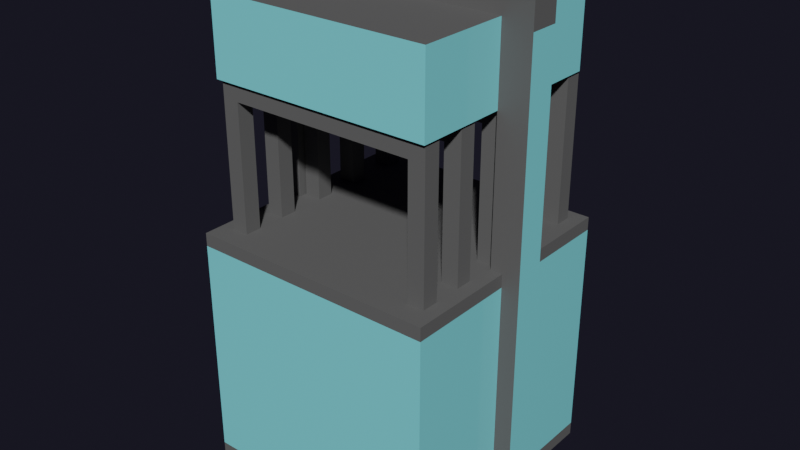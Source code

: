 # Source: Building08.blend  (saved by Blender 2.80.75; exported with 4.5.12 LTS)
import bpy
from mathutils import Matrix  # noqa: F401  (used for matrix-valued properties, if any)

bpy.ops.wm.read_factory_settings(use_empty=True)
scene = bpy.context.scene
scene.name = 'Scene'

# ---- collections
col_main = bpy.data.collections.new('Main'); scene.collection.children.link(col_main)
col_cutters = bpy.data.collections.new('Cutters'); scene.collection.children.link(col_cutters)
col_cutters.hide_render = True
col_cameras = bpy.data.collections.new('Cameras'); scene.collection.children.link(col_cameras)
col_helpers = bpy.data.collections.new('Helpers'); scene.collection.children.link(col_helpers)
col_helpers.hide_render = True

# ---- materials (node trees are filled in below, after node groups)
mat_material_001 = bpy.data.materials.new('Material.001')
mat_material_001.use_transparent_shadow = False
mat_material_002 = bpy.data.materials.new('Material.002')
mat_material_002.use_transparent_shadow = False

# ---- material node trees
mat_material_001.use_nodes = True; mat_material_001.node_tree.nodes.clear()
_N = mat_material_001.node_tree.nodes; _L = mat_material_001.node_tree.links
n0 = _N.new('ShaderNodeOutputMaterial'); n0.name = 'Material Output'; n0.location = (300, 300)
n1 = _N.new('ShaderNodeBsdfPrincipled'); n1.name = 'Principled BSDF'; n1.location = (10, 300)
n1.distribution = 'GGX'
n1.subsurface_method = 'BURLEY'
n1.inputs[0].default_value = (0.231, 0.7325, 0.8, 1.0)
n1.inputs[2].default_value = 0.09641
n1.inputs[3].default_value = 1.45
n1.inputs[27].default_value = (0.0, 0.0, 0.0, 1.0)
n1.inputs[28].default_value = 1.0
_L.new(n1.outputs[0], n0.inputs[0])
n0.is_active_output = True
mat_material_002.use_nodes = True; mat_material_002.node_tree.nodes.clear()
_N = mat_material_002.node_tree.nodes; _L = mat_material_002.node_tree.links
n0 = _N.new('ShaderNodeOutputMaterial'); n0.name = 'Material Output'; n0.location = (300, 300)
n1 = _N.new('ShaderNodeBsdfPrincipled'); n1.name = 'Principled BSDF'; n1.location = (10, 300)
n1.distribution = 'GGX'
n1.subsurface_method = 'BURLEY'
n1.inputs[0].default_value = (0.1065, 0.1065, 0.1065, 1.0)
n1.inputs[2].default_value = 0.7601
n1.inputs[3].default_value = 1.45
n1.inputs[27].default_value = (0.0, 0.0, 0.0, 1.0)
n1.inputs[28].default_value = 1.0
_L.new(n1.outputs[0], n0.inputs[0])
n0.is_active_output = True

# ---- world
world_world = bpy.data.worlds.new('World'); scene.world = world_world
world_world.use_nodes = True; world_world.node_tree.nodes.clear()
_N = world_world.node_tree.nodes; _L = world_world.node_tree.links
n0 = _N.new('ShaderNodeOutputWorld'); n0.name = 'World Output'; n0.location = (300, 300)
n1 = _N.new('ShaderNodeBackground'); n1.name = 'Background'; n1.location = (10, 300)
n1.inputs[0].default_value = (0.08554, 0.08249, 0.1456, 1.0)
n1.inputs[1].default_value = 0.1
n2 = _N.new('ShaderNodeVolumeScatter'); n2.name = 'Volume Scatter'; n2.location = (11, 174)
n2.width = 140
n2.inputs[1].default_value = 0.0
_L.new(n1.outputs[0], n0.inputs[0])
_L.new(n2.outputs[0], n0.inputs[1])
n0.is_active_output = True
world_world.use_eevee_finite_volume = True
world_world.color = (0.0, 0.0, 0.0)
world_world.use_sun_shadow = False
world_world.sun_shadow_jitter_overblur = 0.0

# ---- meshes
me_cube = bpy.data.meshes.new('Cube')
me_cube.from_pydata([(-1.0, -1.0, 0.0), (-1.0, -1.0, 2.0), (-1.0, 1.0, 0.1062), (-1.0, 1.0, 1.894), (1.0, -1.0, 0.0), (1.0, -1.0, 1.894), (1.0, 1.0, 0.0), (1.0, 1.0, 1.894), (0.7523, -0.06737, 1.948), (0.7523, -0.06737, 3.019), (0.7523, 0.06737, 1.948), (0.7523, 0.06737, 3.019), (-0.7523, -0.06737, 1.948), (-0.7523, -0.06737, 3.019), (-0.7523, 0.06737, 1.948), (-0.7523, 0.06737, 3.019), (0.0, 1.0, 0.0), (0.0, 1.0, 1.894), (0.0, -1.0, 0.0), (0.0, -1.0, 2.0), (0.0, -0.06737, 3.019), (0.0, 0.06737, 3.019), (0.0, -0.06737, 3.176), (0.0, 0.06737, 3.176), (-0.887, -0.06737, 1.948), (-0.887, -0.06737, 3.019), (-0.887, 0.06737, 1.948), (-0.887, 0.06737, 3.019), (-0.7523, -0.06737, 3.176), (-0.7523, 0.06737, 3.176), (-0.887, 0.06737, 3.176), (-0.887, -0.06737, 3.176), (0.887, -0.06737, 1.948), (0.887, -0.06737, 3.019), (0.887, 0.06737, 1.948), (0.887, 0.06737, 3.019), (0.7523, -0.06737, 3.176), (0.7523, 0.06737, 3.176), (0.887, 0.06737, 3.176), (0.887, -0.06737, 3.176), (0.7523, 0.3231, 1.948), (0.7523, 0.3231, 3.019), (0.7523, 0.4578, 1.948), (0.7523, 0.4578, 3.019), (-0.7523, 0.3231, 1.948), (-0.7523, 0.3231, 3.019), (-0.7523, 0.4578, 1.948), (-0.7523, 0.4578, 3.019), (0.0, 0.3231, 3.019), (0.0, 0.4578, 3.019), (0.0, 0.3231, 3.176), (0.0, 0.4578, 3.176), (-0.887, 0.3231, 1.948), (-0.887, 0.3231, 3.019), (-0.887, 0.4578, 1.948), (-0.887, 0.4578, 3.019), (-0.7523, 0.3231, 3.176), (-0.7523, 0.4578, 3.176), (-0.887, 0.4578, 3.176), (-0.887, 0.3231, 3.176), (0.887, 0.3231, 1.948), (0.887, 0.3231, 3.019), (0.887, 0.4578, 1.948), (0.887, 0.4578, 3.019), (0.7523, 0.3231, 3.176), (0.7523, 0.4578, 3.176), (0.887, 0.4578, 3.176), (0.887, 0.3231, 3.176), (-0.7523, 0.751, 1.948), (-0.7523, 0.751, 3.019), (-0.7523, 0.8858, 1.948), (-0.7523, 0.8858, 3.019), (0.0, 0.751, 3.019), (0.0, 0.8858, 3.019), (0.0, 0.751, 3.176), (0.0, 0.8858, 3.176), (-0.887, 0.751, 1.948), (-0.887, 0.751, 3.019), (-0.887, 0.8858, 1.948), (-0.887, 0.8858, 3.019), (-0.7523, 0.751, 3.176), (-0.7523, 0.8858, 3.176), (-0.887, 0.8858, 3.176), (-0.887, 0.751, 3.176), (0.7523, 0.751, 1.948), (0.7523, 0.751, 3.019), (0.7523, 0.8858, 1.948), (0.7523, 0.8858, 3.019), (0.887, 0.751, 1.948), (0.887, 0.751, 3.019), (0.887, 0.8858, 1.948), (0.887, 0.8858, 3.019), (-0.7523, -0.4703, 1.948), (-0.7523, -0.4703, 3.019), (-0.7523, -0.3355, 1.948), (-0.7523, -0.3355, 3.019), (0.0, -0.4703, 3.019), (0.0, -0.3355, 3.019), (0.0, -0.4703, 3.176), (0.0, -0.3355, 3.176), (-0.887, -0.4703, 1.948), (-0.887, -0.4703, 3.019), (-0.887, -0.3355, 1.948), (-0.887, -0.3355, 3.019), (-0.7523, -0.4703, 3.176), (-0.7523, -0.3355, 3.176), (-0.887, -0.3355, 3.176), (-0.887, -0.4703, 3.176), (0.7523, 0.751, 3.176), (0.7523, 0.8858, 3.176), (0.887, 0.8858, 3.176), (0.887, 0.751, 3.176), (0.7523, -0.4703, 1.948), (0.7523, -0.4703, 3.019), (0.7523, -0.3355, 1.948), (0.7523, -0.3355, 3.019), (-0.7523, -0.8285, 1.948), (-0.7523, -0.8285, 3.019), (-0.7523, -0.6938, 1.948), (-0.7523, -0.6938, 3.019), (0.0, -0.8285, 3.019), (0.0, -0.6938, 3.019), (0.0, -0.8285, 3.176), (0.0, -0.6938, 3.176), (-0.887, -0.8285, 1.948), (-0.887, -0.8285, 3.019), (-0.887, -0.6938, 1.948), (-0.887, -0.6938, 3.019), (-0.7523, -0.8285, 3.176), (-0.7523, -0.6938, 3.176), (-0.887, -0.6938, 3.176), (-0.887, -0.8285, 3.176), (-0.9034, 0.1199, -0.008653), (-0.9034, 0.1199, 4.009), (-0.9034, -0.1199, -0.008653), (-0.9034, -0.1199, 4.009), (-1.143, 0.1199, -0.008653), (-1.143, 0.1199, 4.009), (-1.143, -0.1199, -0.008653), (-1.143, -0.1199, 4.009), (0.887, -0.4703, 1.948), (0.887, -0.4703, 3.019), (0.887, -0.3355, 1.948), (0.887, -0.3355, 3.019), (-0.9063, 0.8622, 3.16), (-0.9063, 0.8622, 3.777), (-0.9063, -0.8622, 3.16), (-0.9063, -0.8622, 3.777), (-0.9034, 0.1199, 3.719), (-0.9034, -0.1199, 3.719), (-1.143, -0.1199, 3.719), (-1.143, 0.1199, 3.719), (0.7523, -0.4703, 3.176), (0.7523, -0.3355, 3.176), (0.887, -0.3355, 3.176), (0.887, -0.4703, 3.176), (0.0, -0.8622, 3.16), (0.0, -0.8622, 3.777), (0.0, 0.8622, 3.16), (0.0, 0.8622, 3.777), (0.0, -0.1199, 4.009), (0.0, 0.1199, 4.009), (0.0, 0.1199, 3.719), (0.0, -0.1199, 3.719), (0.7523, -0.8285, 1.948), (0.7523, -0.8285, 3.019), (0.7523, -0.6938, 1.948), (0.7523, -0.6938, 3.019), (0.887, -0.8285, 1.948), (0.887, -0.8285, 3.019), (0.887, -0.6938, 1.948), (0.887, -0.6938, 3.019), (0.7523, -0.8285, 3.176), (0.7523, -0.6938, 3.176), (0.887, -0.6938, 3.176), (0.887, -0.8285, 3.176), (0.9034, 0.1199, -0.008653), (0.9034, 0.1199, 4.009), (0.9034, -0.1199, -0.008653), (0.9034, -0.1199, 4.009), (1.143, 0.1199, -0.008653), (1.143, 0.1199, 4.009), (1.143, -0.1199, -0.008653), (1.143, -0.1199, 4.009), (0.9063, 0.8622, 3.16), (0.9063, 0.8622, 3.777), (0.9063, -0.8622, 3.16), (0.9063, -0.8622, 3.777), (0.9034, 0.1199, 3.719), (0.9034, -0.1199, 3.719), (1.143, -0.1199, 3.719), (1.143, 0.1199, 3.719), (-1.0, -1.0, 0.1062), (-1.0, 1.0, 0.0), (-1.0, 1.0, 2.0), (-1.0, -1.0, 1.894), (1.0, 1.0, 2.0), (1.0, -1.0, 2.0), (1.0, -1.0, 0.1062), (1.0, 1.0, 0.1062), (0.0, -1.0, 0.1062), (0.0, 1.0, 2.0), (0.0, 1.0, 0.1062), (0.0, -1.0, 1.894)], [], [(12, 14, 15, 13), (34, 35, 33, 32), (10, 11, 35, 34), (202, 2, 3, 17), (202, 17, 7, 199), (14, 26, 27, 15), (32, 33, 9, 8), (35, 11, 37, 38), (199, 7, 5, 198), (10, 34, 32, 8), (16, 6, 4, 18), (26, 24, 25, 27), (198, 5, 203, 200), (9, 36, 22, 20), (11, 9, 20, 21), (196, 201, 19, 197), (30, 31, 28, 29), (24, 12, 13, 25), (13, 28, 31, 25), (14, 12, 24, 26), (37, 11, 21, 23), (36, 37, 23, 22), (9, 33, 39, 36), (33, 35, 38, 39), (8, 9, 11, 10), (38, 37, 36, 39), (16, 18, 0, 193), (2, 192, 195, 3), (27, 30, 29, 15), (25, 31, 30, 27), (28, 22, 23, 29), (29, 23, 21, 15), (15, 21, 20, 13), (13, 20, 22, 28), (192, 200, 203, 195), (194, 1, 19, 201), (44, 46, 47, 45), (46, 54, 55, 47), (66, 65, 64, 67), (42, 43, 63, 62), (40, 41, 43, 42), (60, 61, 41, 40), (41, 61, 67, 64), (54, 52, 53, 55), (43, 41, 48, 49), (65, 43, 49, 51), (64, 65, 51, 50), (41, 64, 50, 48), (58, 59, 56, 57), (52, 44, 45, 53), (45, 56, 59, 53), (46, 44, 52, 54), (61, 63, 66, 67), (63, 43, 65, 66), (62, 63, 61, 60), (42, 62, 60, 40), (55, 58, 57, 47), (53, 59, 58, 55), (56, 50, 51, 57), (57, 51, 49, 47), (47, 49, 48, 45), (45, 48, 50, 56), (68, 70, 71, 69), (70, 78, 79, 71), (84, 85, 87, 86), (85, 89, 111, 108), (88, 89, 85, 84), (90, 91, 89, 88), (110, 109, 108, 111), (78, 76, 77, 79), (87, 85, 72, 73), (109, 87, 73, 75), (108, 109, 75, 74), (85, 108, 74, 72), (82, 83, 80, 81), (76, 68, 69, 77), (69, 80, 83, 77), (70, 68, 76, 78), (89, 91, 110, 111), (91, 87, 109, 110), (86, 87, 91, 90), (86, 90, 88, 84), (79, 82, 81, 71), (77, 83, 82, 79), (80, 74, 75, 81), (81, 75, 73, 71), (71, 73, 72, 69), (69, 72, 74, 80), (92, 94, 95, 93), (94, 102, 103, 95), (112, 113, 115, 114), (113, 141, 155, 152), (140, 141, 113, 112), (142, 143, 141, 140), (154, 153, 152, 155), (102, 100, 101, 103), (115, 113, 96, 97), (153, 115, 97, 99), (152, 153, 99, 98), (113, 152, 98, 96), (106, 107, 104, 105), (100, 92, 93, 101), (93, 104, 107, 101), (94, 92, 100, 102), (141, 143, 154, 155), (143, 115, 153, 154), (114, 115, 143, 142), (114, 142, 140, 112), (103, 106, 105, 95), (101, 107, 106, 103), (104, 98, 99, 105), (105, 99, 97, 95), (95, 97, 96, 93), (93, 96, 98, 104), (116, 118, 119, 117), (118, 126, 127, 119), (164, 165, 167, 166), (165, 169, 175, 172), (168, 169, 165, 164), (170, 171, 169, 168), (174, 173, 172, 175), (126, 124, 125, 127), (167, 165, 120, 121), (173, 167, 121, 123), (172, 173, 123, 122), (165, 172, 122, 120), (130, 131, 128, 129), (124, 116, 117, 125), (117, 128, 131, 125), (118, 116, 124, 126), (169, 171, 174, 175), (171, 167, 173, 174), (166, 167, 171, 170), (166, 170, 168, 164), (127, 130, 129, 119), (125, 131, 130, 127), (128, 122, 123, 129), (129, 123, 121, 119), (119, 121, 120, 117), (117, 120, 122, 128), (186, 184, 185, 187), (149, 135, 139, 150), (150, 139, 137, 151), (151, 137, 133, 148), (134, 138, 136, 132), (139, 135, 133, 137), (178, 176, 180, 182), (156, 157, 147, 146), (146, 147, 145, 144), (189, 190, 183, 179), (156, 146, 144, 158), (183, 181, 177, 179), (136, 151, 148, 132), (138, 150, 151, 136), (134, 149, 150, 138), (132, 148, 149, 134), (180, 176, 188, 191), (156, 158, 184, 186), (182, 180, 191, 190), (156, 186, 187, 157), (149, 148, 162, 163), (148, 133, 161, 162), (133, 135, 160, 161), (135, 149, 163, 160), (144, 145, 159, 158), (147, 157, 159, 145), (191, 188, 177, 181), (190, 191, 181, 183), (178, 182, 190, 189), (176, 178, 189, 188), (189, 163, 162, 188), (188, 162, 161, 177), (177, 161, 160, 179), (179, 160, 163, 189), (184, 158, 159, 185), (187, 185, 159, 157), (192, 2, 193, 0), (3, 195, 1, 194), (5, 7, 196, 197), (199, 198, 4, 6), (200, 192, 0, 18), (17, 3, 194, 201), (2, 202, 16, 193), (195, 203, 19, 1), (7, 17, 201, 196), (198, 200, 18, 4), (202, 199, 6, 16), (203, 5, 197, 19)])
me_cube.polygons.foreach_set('material_index', [1, 1, 1, 0, 0, 1, 1, 1, 0, 1, 1, 1, 0, 1, 1, 1, 1, 1, 1, 1, 1, 1, 1, 1, 1, 1, 1, 0, 1, 1, 1, 1, 1, 1, 0, 1, 1, 1, 1, 1, 1, 1, 1, 1, 1, 1, 1, 1, 1, 1, 1, 1, 1, 1, 1, 1, 1, 1, 1, 1, 1, 1, 1, 1, 1, 1, 1, 1, 1, 1, 1, 1, 1, 1, 1, 1, 1, 1, 1, 1, 1, 1, 1, 1, 1, 1, 1, 1, 1, 1, 1, 1, 1, 1, 1, 1, 1, 1, 1, 1, 1, 1, 1, 1, 1, 1, 1, 1, 1, 1, 1, 1, 1, 1, 1, 1, 1, 1, 1, 1, 1, 1, 1, 1, 1, 1, 1, 1, 1, 1, 1, 1, 1, 1, 1, 1, 1, 1, 1, 1, 0, 1, 1, 1, 1, 1, 1, 0, 0, 1, 1, 1, 1, 0, 1, 1, 1, 1, 0, 0, 1, 1, 1, 1, 0, 1, 1, 1, 1, 1, 1, 1, 1, 1, 0, 1, 1, 1, 1, 1, 1, 1, 1, 1, 1, 1, 1, 1])
_uv = me_cube.uv_layers.new(name='UVMap')
_uv.uv.foreach_set('vector', [0.375, 0.0, 0.375, 0.25, 0.625, 0.25, 0.625, 0.0, 0.375, 0.5, 0.625, 0.5, 0.625, 0.75, 0.375, 0.75, 0.375, 0.25, 0.625, 0.25, 0.625, 0.5, 0.375, 0.5, 0.3883, 0.375, 0.3883, 0.5, 0.6117, 0.5, 0.6117, 0.375, 0.3883, 0.375, 0.6117, 0.375, 0.6117, 0.5, 0.3883, 0.5, 0.375, 0.25, 0.375, 0.5, 0.625, 0.5, 0.625, 0.25, 0.375, 0.75, 0.625, 0.75, 0.625, 1.0, 0.375, 1.0, 0.625, 0.5, 0.625, 0.25, 0.625, 0.25, 0.625, 0.5, 0.3883, 0.5, 0.6117, 0.5, 0.6117, 0.75, 0.3883, 0.75, 0.125, 0.5, 0.375, 0.5, 0.375, 0.75, 0.125, 0.75, 0.25, 0.5, 0.375, 0.5, 0.375, 0.75, 0.25, 0.75, 0.375, 0.5, 0.375, 0.75, 0.625, 0.75, 0.625, 0.5, 0.3883, 0.75, 0.6117, 0.75, 0.6117, 0.875, 0.3883, 0.875, 0.625, 1.0, 0.625, 1.0, 0.625, 1.0, 0.625, 1.0, 0.625, 0.25, 0.625, 0.0, 0.625, 0.0, 0.625, 0.25, 0.625, 0.5, 0.75, 0.5, 0.75, 0.75, 0.625, 0.75, 0.625, 0.5, 0.625, 0.75, 0.875, 0.75, 0.875, 0.5, 0.375, 0.75, 0.375, 1.0, 0.625, 1.0, 0.625, 0.75, 0.625, 1.0, 0.625, 1.0, 0.625, 0.75, 0.625, 0.75, 0.125, 0.5, 0.125, 0.75, 0.375, 0.75, 0.375, 0.5, 0.625, 0.25, 0.625, 0.25, 0.625, 0.25, 0.625, 0.25, 0.875, 0.75, 0.875, 0.5, 0.875, 0.5, 0.875, 0.75, 0.625, 1.0, 0.625, 0.75, 0.625, 0.75, 0.625, 1.0, 0.625, 0.75, 0.625, 0.5, 0.625, 0.5, 0.625, 0.75, 0.375, 0.0, 0.625, 0.0, 0.625, 0.25, 0.375, 0.25, 0.625, 0.5, 0.875, 0.5, 0.875, 0.75, 0.625, 0.75, 0.25, 0.5, 0.25, 0.75, 0.375, 0.75, 0.375, 0.5, 0.3883, 0.5, 0.3883, 0.75, 0.6117, 0.75, 0.6117, 0.5, 0.625, 0.5, 0.625, 0.5, 0.625, 0.25, 0.625, 0.25, 0.625, 0.75, 0.625, 0.75, 0.625, 0.5, 0.625, 0.5, 0.875, 0.75, 0.875, 0.75, 0.875, 0.5, 0.875, 0.5, 0.625, 0.25, 0.625, 0.25, 0.625, 0.25, 0.625, 0.25, 0.625, 0.25, 0.625, 0.25, 0.625, 0.0, 0.625, 0.0, 0.625, 1.0, 0.625, 1.0, 0.625, 1.0, 0.625, 1.0, 0.3883, 0.75, 0.3883, 0.875, 0.6117, 0.875, 0.6117, 0.75, 0.625, 0.5, 0.625, 0.75, 0.75, 0.75, 0.75, 0.5, 0.375, 0.0, 0.375, 0.25, 0.625, 0.25, 0.625, 0.0, 0.375, 0.25, 0.375, 0.5, 0.625, 0.5, 0.625, 0.25, 0.625, 0.5, 0.875, 0.5, 0.875, 0.75, 0.625, 0.75, 0.375, 0.25, 0.625, 0.25, 0.625, 0.5, 0.375, 0.5, 0.375, 0.0, 0.625, 0.0, 0.625, 0.25, 0.375, 0.25, 0.375, 0.75, 0.625, 0.75, 0.625, 1.0, 0.375, 1.0, 0.625, 1.0, 0.625, 0.75, 0.625, 0.75, 0.625, 1.0, 0.375, 0.5, 0.375, 0.75, 0.625, 0.75, 0.625, 0.5, 0.625, 0.25, 0.625, 0.0, 0.625, 0.0, 0.625, 0.25, 0.625, 0.25, 0.625, 0.25, 0.625, 0.25, 0.625, 0.25, 0.875, 0.75, 0.875, 0.5, 0.875, 0.5, 0.875, 0.75, 0.625, 1.0, 0.625, 1.0, 0.625, 1.0, 0.625, 1.0, 0.625, 0.5, 0.625, 0.75, 0.875, 0.75, 0.875, 0.5, 0.375, 0.75, 0.375, 1.0, 0.625, 1.0, 0.625, 0.75, 0.625, 1.0, 0.625, 1.0, 0.625, 0.75, 0.625, 0.75, 0.125, 0.5, 0.125, 0.75, 0.375, 0.75, 0.375, 0.5, 0.625, 0.75, 0.625, 0.5, 0.625, 0.5, 0.625, 0.75, 0.625, 0.5, 0.625, 0.25, 0.625, 0.25, 0.625, 0.5, 0.375, 0.5, 0.625, 0.5, 0.625, 0.75, 0.375, 0.75, 0.125, 0.5, 0.375, 0.5, 0.375, 0.75, 0.125, 0.75, 0.625, 0.5, 0.625, 0.5, 0.625, 0.25, 0.625, 0.25, 0.625, 0.75, 0.625, 0.75, 0.625, 0.5, 0.625, 0.5, 0.875, 0.75, 0.875, 0.75, 0.875, 0.5, 0.875, 0.5, 0.625, 0.25, 0.625, 0.25, 0.625, 0.25, 0.625, 0.25, 0.625, 0.25, 0.625, 0.25, 0.625, 0.0, 0.625, 0.0, 0.625, 1.0, 0.625, 1.0, 0.625, 1.0, 0.625, 1.0, 0.375, 0.0, 0.375, 0.25, 0.625, 0.25, 0.625, 0.0, 0.375, 0.25, 0.375, 0.5, 0.625, 0.5, 0.625, 0.25, 0.375, 0.0, 0.625, 0.0, 0.625, 0.25, 0.375, 0.25, 0.625, 1.0, 0.625, 0.75, 0.625, 0.75, 0.625, 1.0, 0.375, 0.75, 0.625, 0.75, 0.625, 1.0, 0.375, 1.0, 0.375, 0.5, 0.625, 0.5, 0.625, 0.75, 0.375, 0.75, 0.625, 0.5, 0.875, 0.5, 0.875, 0.75, 0.625, 0.75, 0.375, 0.5, 0.375, 0.75, 0.625, 0.75, 0.625, 0.5, 0.625, 0.25, 0.625, 0.0, 0.625, 0.0, 0.625, 0.25, 0.625, 0.25, 0.625, 0.25, 0.625, 0.25, 0.625, 0.25, 0.875, 0.75, 0.875, 0.5, 0.875, 0.5, 0.875, 0.75, 0.625, 1.0, 0.625, 1.0, 0.625, 1.0, 0.625, 1.0, 0.625, 0.5, 0.625, 0.75, 0.875, 0.75, 0.875, 0.5, 0.375, 0.75, 0.375, 1.0, 0.625, 1.0, 0.625, 0.75, 0.625, 1.0, 0.625, 1.0, 0.625, 0.75, 0.625, 0.75, 0.125, 0.5, 0.125, 0.75, 0.375, 0.75, 0.375, 0.5, 0.625, 0.75, 0.625, 0.5, 0.625, 0.5, 0.625, 0.75, 0.625, 0.5, 0.625, 0.25, 0.625, 0.25, 0.625, 0.5, 0.375, 0.25, 0.625, 0.25, 0.625, 0.5, 0.375, 0.5, 0.125, 0.5, 0.375, 0.5, 0.375, 0.75, 0.125, 0.75, 0.625, 0.5, 0.625, 0.5, 0.625, 0.25, 0.625, 0.25, 0.625, 0.75, 0.625, 0.75, 0.625, 0.5, 0.625, 0.5, 0.875, 0.75, 0.875, 0.75, 0.875, 0.5, 0.875, 0.5, 0.625, 0.25, 0.625, 0.25, 0.625, 0.25, 0.625, 0.25, 0.625, 0.25, 0.625, 0.25, 0.625, 0.0, 0.625, 0.0, 0.625, 1.0, 0.625, 1.0, 0.625, 1.0, 0.625, 1.0, 0.375, 0.0, 0.375, 0.25, 0.625, 0.25, 0.625, 0.0, 0.375, 0.25, 0.375, 0.5, 0.625, 0.5, 0.625, 0.25, 0.375, 0.0, 0.625, 0.0, 0.625, 0.25, 0.375, 0.25, 0.625, 1.0, 0.625, 0.75, 0.625, 0.75, 0.625, 1.0, 0.375, 0.75, 0.625, 0.75, 0.625, 1.0, 0.375, 1.0, 0.375, 0.5, 0.625, 0.5, 0.625, 0.75, 0.375, 0.75, 0.625, 0.5, 0.875, 0.5, 0.875, 0.75, 0.625, 0.75, 0.375, 0.5, 0.375, 0.75, 0.625, 0.75, 0.625, 0.5, 0.625, 0.25, 0.625, 0.0, 0.625, 0.0, 0.625, 0.25, 0.625, 0.25, 0.625, 0.25, 0.625, 0.25, 0.625, 0.25, 0.875, 0.75, 0.875, 0.5, 0.875, 0.5, 0.875, 0.75, 0.625, 1.0, 0.625, 1.0, 0.625, 1.0, 0.625, 1.0, 0.625, 0.5, 0.625, 0.75, 0.875, 0.75, 0.875, 0.5, 0.375, 0.75, 0.375, 1.0, 0.625, 1.0, 0.625, 0.75, 0.625, 1.0, 0.625, 1.0, 0.625, 0.75, 0.625, 0.75, 0.125, 0.5, 0.125, 0.75, 0.375, 0.75, 0.375, 0.5, 0.625, 0.75, 0.625, 0.5, 0.625, 0.5, 0.625, 0.75, 0.625, 0.5, 0.625, 0.25, 0.625, 0.25, 0.625, 0.5, 0.375, 0.25, 0.625, 0.25, 0.625, 0.5, 0.375, 0.5, 0.125, 0.5, 0.375, 0.5, 0.375, 0.75, 0.125, 0.75, 0.625, 0.5, 0.625, 0.5, 0.625, 0.25, 0.625, 0.25, 0.625, 0.75, 0.625, 0.75, 0.625, 0.5, 0.625, 0.5, 0.875, 0.75, 0.875, 0.75, 0.875, 0.5, 0.875, 0.5, 0.625, 0.25, 0.625, 0.25, 0.625, 0.25, 0.625, 0.25, 0.625, 0.25, 0.625, 0.25, 0.625, 0.0, 0.625, 0.0, 0.625, 1.0, 0.625, 1.0, 0.625, 1.0, 0.625, 1.0, 0.375, 0.0, 0.375, 0.25, 0.625, 0.25, 0.625, 0.0, 0.375, 0.25, 0.375, 0.5, 0.625, 0.5, 0.625, 0.25, 0.375, 0.0, 0.625, 0.0, 0.625, 0.25, 0.375, 0.25, 0.625, 1.0, 0.625, 0.75, 0.625, 0.75, 0.625, 1.0, 0.375, 0.75, 0.625, 0.75, 0.625, 1.0, 0.375, 1.0, 0.375, 0.5, 0.625, 0.5, 0.625, 0.75, 0.375, 0.75, 0.625, 0.5, 0.875, 0.5, 0.875, 0.75, 0.625, 0.75, 0.375, 0.5, 0.375, 0.75, 0.625, 0.75, 0.625, 0.5, 0.625, 0.25, 0.625, 0.0, 0.625, 0.0, 0.625, 0.25, 0.625, 0.25, 0.625, 0.25, 0.625, 0.25, 0.625, 0.25, 0.875, 0.75, 0.875, 0.5, 0.875, 0.5, 0.875, 0.75, 0.625, 1.0, 0.625, 1.0, 0.625, 1.0, 0.625, 1.0, 0.625, 0.5, 0.625, 0.75, 0.875, 0.75, 0.875, 0.5, 0.375, 0.75, 0.375, 1.0, 0.625, 1.0, 0.625, 0.75, 0.625, 1.0, 0.625, 1.0, 0.625, 0.75, 0.625, 0.75, 0.125, 0.5, 0.125, 0.75, 0.375, 0.75, 0.375, 0.5, 0.625, 0.75, 0.625, 0.5, 0.625, 0.5, 0.625, 0.75, 0.625, 0.5, 0.625, 0.25, 0.625, 0.25, 0.625, 0.5, 0.375, 0.25, 0.625, 0.25, 0.625, 0.5, 0.375, 0.5, 0.125, 0.5, 0.375, 0.5, 0.375, 0.75, 0.125, 0.75, 0.625, 0.5, 0.625, 0.5, 0.625, 0.25, 0.625, 0.25, 0.625, 0.75, 0.625, 0.75, 0.625, 0.5, 0.625, 0.5, 0.875, 0.75, 0.875, 0.75, 0.875, 0.5, 0.875, 0.5, 0.625, 0.25, 0.625, 0.25, 0.625, 0.25, 0.625, 0.25, 0.625, 0.25, 0.625, 0.25, 0.625, 0.0, 0.625, 0.0, 0.625, 1.0, 0.625, 1.0, 0.625, 1.0, 0.625, 1.0, 0.375, 0.5, 0.375, 0.75, 0.625, 0.75, 0.625, 0.5, 0.607, 0.25, 0.625, 0.25, 0.625, 0.5, 0.607, 0.5, 0.607, 0.5, 0.625, 0.5, 0.625, 0.75, 0.607, 0.75, 0.607, 0.75, 0.625, 0.75, 0.625, 1.0, 0.607, 1.0, 0.125, 0.5, 0.375, 0.5, 0.375, 0.75, 0.125, 0.75, 0.625, 0.5, 0.875, 0.5, 0.875, 0.75, 0.625, 0.75, 0.125, 0.5, 0.125, 0.75, 0.375, 0.75, 0.375, 0.5, 0.375, 0.375, 0.625, 0.375, 0.625, 0.5, 0.375, 0.5, 0.375, 0.5, 0.625, 0.5, 0.625, 0.75, 0.375, 0.75, 0.607, 0.25, 0.607, 0.5, 0.625, 0.5, 0.625, 0.25, 0.25, 0.5, 0.375, 0.5, 0.375, 0.75, 0.25, 0.75, 0.625, 0.5, 0.625, 0.75, 0.875, 0.75, 0.875, 0.5, 0.375, 0.75, 0.607, 0.75, 0.607, 1.0, 0.375, 1.0, 0.375, 0.5, 0.607, 0.5, 0.607, 0.75, 0.375, 0.75, 0.375, 0.25, 0.607, 0.25, 0.607, 0.5, 0.375, 0.5, 0.375, 0.0, 0.607, 0.0, 0.607, 0.25, 0.375, 0.25, 0.375, 0.75, 0.375, 1.0, 0.607, 1.0, 0.607, 0.75, 0.25, 0.5, 0.25, 0.75, 0.375, 0.75, 0.375, 0.5, 0.375, 0.5, 0.375, 0.75, 0.607, 0.75, 0.607, 0.5, 0.375, 0.375, 0.375, 0.5, 0.625, 0.5, 0.625, 0.375, 0.607, 0.25, 0.607, 0.0, 0.607, 0.0, 0.607, 0.25, 0.607, 1.0, 0.625, 1.0, 0.625, 1.0, 0.607, 1.0, 0.875, 0.75, 0.875, 0.5, 0.875, 0.5, 0.875, 0.75, 0.625, 0.25, 0.607, 0.25, 0.607, 0.25, 0.625, 0.25, 0.375, 0.75, 0.625, 0.75, 0.625, 0.875, 0.375, 0.875, 0.625, 0.5, 0.75, 0.5, 0.75, 0.75, 0.625, 0.75, 0.607, 0.75, 0.607, 1.0, 0.625, 1.0, 0.625, 0.75, 0.607, 0.5, 0.607, 0.75, 0.625, 0.75, 0.625, 0.5, 0.375, 0.25, 0.375, 0.5, 0.607, 0.5, 0.607, 0.25, 0.375, 0.0, 0.375, 0.25, 0.607, 0.25, 0.607, 0.0, 0.607, 0.25, 0.607, 0.25, 0.607, 0.0, 0.607, 0.0, 0.607, 1.0, 0.607, 1.0, 0.625, 1.0, 0.625, 1.0, 0.875, 0.75, 0.875, 0.75, 0.875, 0.5, 0.875, 0.5, 0.625, 0.25, 0.625, 0.25, 0.607, 0.25, 0.607, 0.25, 0.375, 0.75, 0.375, 0.875, 0.625, 0.875, 0.625, 0.75, 0.625, 0.5, 0.625, 0.75, 0.75, 0.75, 0.75, 0.5, 0.3883, 0.75, 0.3883, 0.5, 0.375, 0.5, 0.375, 0.75, 0.6117, 0.5, 0.6117, 0.75, 0.625, 0.75, 0.625, 0.5, 0.6117, 0.75, 0.6117, 0.5, 0.625, 0.5, 0.625, 0.75, 0.3883, 0.5, 0.3883, 0.75, 0.375, 0.75, 0.375, 0.5, 0.3883, 0.875, 0.3883, 0.75, 0.375, 0.75, 0.375, 0.875, 0.6117, 0.375, 0.6117, 0.5, 0.625, 0.5, 0.625, 0.375, 0.3883, 0.5, 0.3883, 0.375, 0.375, 0.375, 0.375, 0.5, 0.6117, 0.75, 0.6117, 0.875, 0.625, 0.875, 0.625, 0.75, 0.6117, 0.5, 0.6117, 0.375, 0.625, 0.375, 0.625, 0.5, 0.3883, 0.75, 0.3883, 0.875, 0.375, 0.875, 0.375, 0.75, 0.3883, 0.375, 0.3883, 0.5, 0.375, 0.5, 0.375, 0.375, 0.6117, 0.875, 0.6117, 0.75, 0.625, 0.75, 0.625, 0.875])
me_cube.materials.append(mat_material_001)
me_cube.materials.append(mat_material_002)
me_cube.use_remesh_preserve_volume = False
me_cube.use_remesh_preserve_attributes = False
me_cube.use_mirror_vertex_groups = False
me_cube.update()

# ---- objects
ob_cube = bpy.data.objects.new('Cube', me_cube)

# ---- transforms, parenting, visibility, modifiers, constraints
ob_cube.location = (0.0, 0.0, 0.0)
ob_cube.scale = (30.0, 30.0, 30.0)
ob_cube.lineart.crease_threshold = 0.0

# ---- collection membership
col_cameras.objects.link(ob_cube)

# ---- scene / render settings (as saved in the file)
scene.frame_start = 1; scene.frame_end = 120; scene.frame_set(0)
scene.render.engine = 'BLENDER_EEVEE_NEXT'
scene.render.image_settings.file_format = 'FFMPEG'
scene.render.image_settings.color_mode = 'RGB'
scene.render.use_motion_blur = True
scene.render.motion_blur_shutter = 1.0
scene.cycles.feature_set = 'EXPERIMENTAL'
scene.cycles.use_denoising = False
scene.cycles.samples = 128
scene.cycles.sampling_pattern = 'TABULATED_SOBOL'
scene.cycles.use_adaptive_sampling = False
scene.cycles.use_light_tree = False
scene.eevee.gi_diffuse_bounces = 2
scene.eevee.gi_visibility_resolution = '64'
scene.eevee.taa_samples = 32
scene.eevee.taa_render_samples = 32
scene.eevee.volumetric_samples = 24
scene.eevee.use_gtao = True
scene.eevee.gtao_quality = 0.5
scene.eevee.gtao_distance = 1.5
scene.eevee.fast_gi_quality = 0.5
scene.eevee.use_raytracing = True
scene.view_settings.view_transform = 'Filmic'
bpy.context.view_layer.update()

# ---- added for rendering (the .blend has no active camera and no usable light): camera, sun
cam_auto = bpy.data.cameras.new('AutoCamera')
cam_auto.lens = 50.0
cam_auto.sensor_width = 36.0
cam_auto.clip_end = 2453.47
ob_auto_camera = bpy.data.objects.new('AutoCamera', cam_auto)
scene.collection.objects.link(ob_auto_camera)
ob_auto_camera.location = (139.799, -167.759, 171.839)
ob_auto_camera.rotation_euler = (1.09748, -7.21219e-08, 0.694738)
scene.camera = ob_auto_camera
light_auto_sun = bpy.data.lights.new('AutoSun', 'SUN')
light_auto_sun.energy = 3.0
light_auto_sun.angle = 0.0523599
ob_auto_sun = bpy.data.objects.new('AutoSun', light_auto_sun)
scene.collection.objects.link(ob_auto_sun)
ob_auto_sun.rotation_euler = (0.872665, 0.174533, 0.523599)
bpy.context.view_layer.update()
